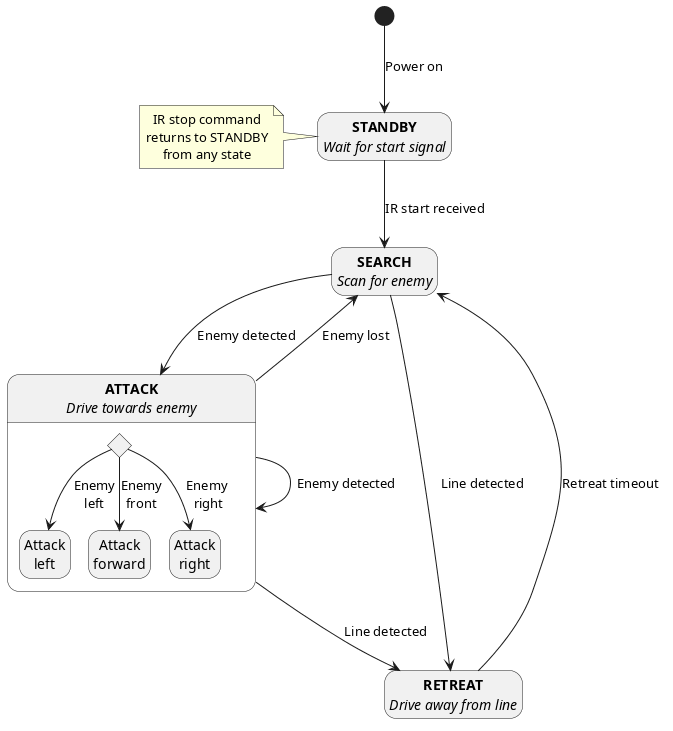

The diagram above was rendered by PlantUML. Its source (embedded in the PNG):
@startuml
hide empty description
<style>
element {
  HorizontalAlignment center
}
</style>

[*] --> STANDBY : Power on
state "<b>STANDBY</b>\n<i>Wait for start signal</i>" as STANDBY
note left of STANDBY
    IR stop command
    returns to STANDBY
    from any state
end note

STANDBY --> SEARCH : IR start received
state "<b>SEARCH</b>\n<i>Scan for enemy</i>" as SEARCH

SEARCH --> ATTACK : Enemy detected
SEARCH --> RETREAT : Line detected
ATTACK --> SEARCH : Enemy lost
ATTACK --> ATTACK : Enemy detected
state "<b>ATTACK</b>\n<i>Drive towards enemy</i>" as ATTACK {
    state Enemy <<choice>>
    state "Attack\nleft" as AttackLeft
    state "Attack\nforward" as AttackForward
    state "Attack\nright" as AttackRight
    Enemy --> AttackLeft : Enemy\nleft
    Enemy --> AttackForward : Enemy\nfront
    Enemy --> AttackRight : Enemy \nright
}


ATTACK --> RETREAT : Line detected
RETREAT --> SEARCH : Retreat timeout
state "<b>RETREAT</b>\n<i>Drive away from line</i>" as RETREAT
@enduml